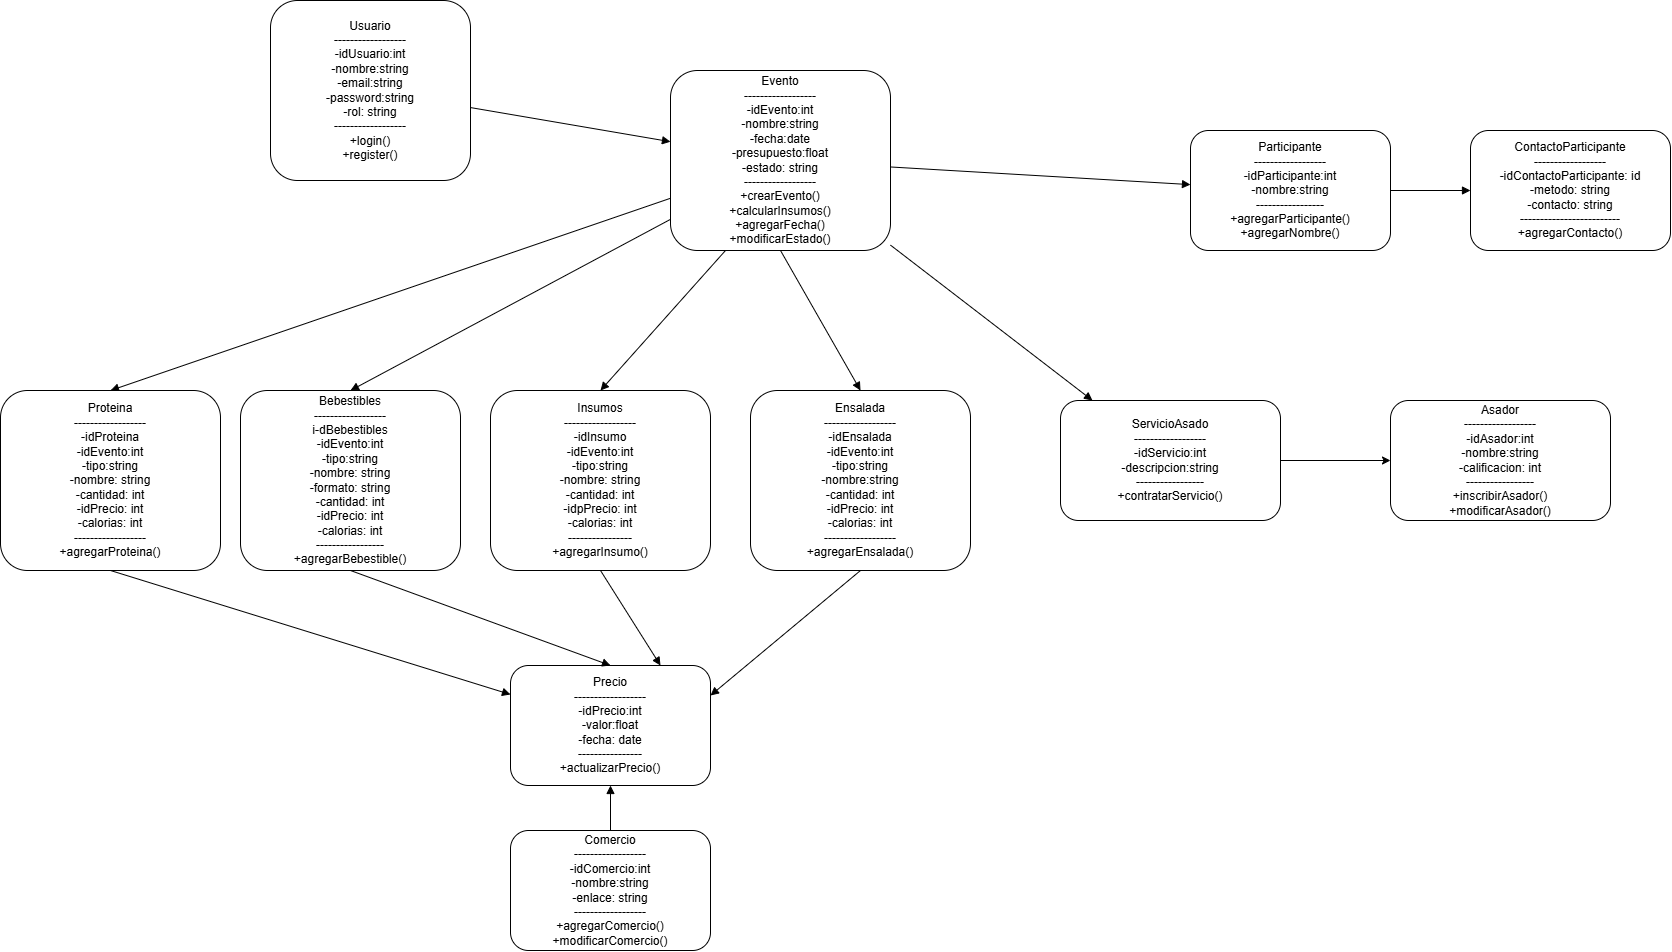

The diagram above was exported from draw.io. Its source (the exported page's mxGraphModel, read from the mxfile embedded in the PNG):
<mxGraphModel dx="2738" dy="2145" grid="1" gridSize="10" guides="1" tooltips="1" connect="1" arrows="1" fold="1" page="1" pageScale="1" pageWidth="827" pageHeight="1169" math="0" shadow="0">
  <root>
    <mxCell id="0" />
    <mxCell id="1" parent="0" />
    <mxCell id="2" parent="1" style="rounded=1;whiteSpace=wrap;html=1;" value="Usuario&lt;br&gt;------------------&lt;br&gt;-idUsuario:int&lt;br&gt;-nombre:string&lt;br&gt;-email:string&lt;br&gt;-password:string&lt;div&gt;-rol&lt;span style=&quot;background-color: transparent; color: light-dark(rgb(0, 0, 0), rgb(255, 255, 255));&quot;&gt;: string&lt;/span&gt;&lt;/div&gt;&lt;div&gt;------------------&lt;br&gt;+login()&lt;br&gt;+register()&lt;/div&gt;" vertex="1">
      <mxGeometry height="180" width="200" x="-270" y="-80" as="geometry" />
    </mxCell>
    <mxCell id="3" parent="1" style="rounded=1;whiteSpace=wrap;html=1;" value="Evento&lt;br&gt;------------------&lt;br&gt;-idEvento:int&lt;br&gt;-nombre:string&lt;br&gt;-fecha:date&lt;br&gt;-presupuesto:float&lt;div&gt;-estado: string&lt;br&gt;------------------&lt;br&gt;+crearEvento()&lt;br&gt;+calcularInsumos()&lt;/div&gt;&lt;div&gt;+agregarFecha()&lt;/div&gt;&lt;div&gt;+modificarEstado()&lt;/div&gt;" vertex="1">
      <mxGeometry height="180" width="220" x="130" y="-10" as="geometry" />
    </mxCell>
    <mxCell id="4" parent="1" style="rounded=1;whiteSpace=wrap;html=1;" value="Participante&lt;br&gt;------------------&lt;br&gt;-idParticipante:int&lt;br&gt;-nombre:string&lt;div&gt;-----------------&lt;/div&gt;&lt;div&gt;+agregarParticipante()&lt;/div&gt;&lt;div&gt;+agregarNombre()&lt;/div&gt;" vertex="1">
      <mxGeometry height="120" width="200" x="650" y="50" as="geometry" />
    </mxCell>
    <mxCell id="6" parent="1" style="rounded=1;whiteSpace=wrap;html=1;" value="Precio&lt;br&gt;------------------&lt;br&gt;-idPrecio:int&lt;br&gt;-valor:float&lt;div&gt;-fecha: date&lt;/div&gt;&lt;div&gt;----------------&lt;/div&gt;&lt;div&gt;+actualizarPrecio()&lt;/div&gt;" vertex="1">
      <mxGeometry height="120" width="200" x="-30" y="585" as="geometry" />
    </mxCell>
    <mxCell id="7" parent="1" style="rounded=1;whiteSpace=wrap;html=1;" value="Comercio&lt;br&gt;------------------&lt;br&gt;-idComercio:int&lt;br&gt;-nombre:string&lt;div&gt;-enlace: string&lt;br&gt;&lt;div&gt;------------------&lt;/div&gt;&lt;div&gt;+agregarComercio()&lt;/div&gt;&lt;/div&gt;&lt;div&gt;+modificarComercio()&lt;/div&gt;" vertex="1">
      <mxGeometry height="120" width="200" x="-30" y="750" as="geometry" />
    </mxCell>
    <mxCell id="9" parent="1" style="rounded=1;whiteSpace=wrap;html=1;" value="ServicioAsado&lt;br&gt;------------------&lt;br&gt;-idServicio:int&lt;br&gt;-descripcion:string&lt;div&gt;-----------------&lt;/div&gt;&lt;div&gt;+contratarServicio()&lt;/div&gt;" vertex="1">
      <mxGeometry height="120" width="220" x="520" y="320" as="geometry" />
    </mxCell>
    <mxCell id="10" edge="1" parent="1" source="2" style="endArrow=block;" target="3">
      <mxGeometry relative="1" as="geometry" />
    </mxCell>
    <mxCell id="11" edge="1" parent="1" source="3" style="endArrow=block;" target="4">
      <mxGeometry relative="1" as="geometry" />
    </mxCell>
    <mxCell id="12" edge="1" parent="1" source="3" style="endArrow=block;entryX=0.5;entryY=0;entryDx=0;entryDy=0;" target="pJYv3NVnKTzLo1iRL5OJ-16">
      <mxGeometry relative="1" as="geometry">
        <mxPoint x="300" y="280" as="targetPoint" />
      </mxGeometry>
    </mxCell>
    <mxCell id="13" edge="1" parent="1" source="pJYv3NVnKTzLo1iRL5OJ-16" style="endArrow=block;exitX=0.5;exitY=1;exitDx=0;exitDy=0;" target="6">
      <mxGeometry relative="1" as="geometry">
        <mxPoint x="60" y="510" as="sourcePoint" />
      </mxGeometry>
    </mxCell>
    <mxCell id="14" edge="1" parent="1" source="7" style="endArrow=block;" target="6">
      <mxGeometry relative="1" as="geometry" />
    </mxCell>
    <mxCell id="16" edge="1" parent="1" source="3" style="endArrow=block;" target="9">
      <mxGeometry relative="1" as="geometry" />
    </mxCell>
    <mxCell id="pJYv3NVnKTzLo1iRL5OJ-16" parent="1" style="rounded=1;whiteSpace=wrap;html=1;" value="Proteina&lt;br&gt;------------------&lt;div&gt;-idProteina&lt;br&gt;-idEvento:int&lt;br&gt;-tipo:string&lt;/div&gt;&lt;div&gt;-nombre: string&lt;br&gt;&lt;div&gt;-cantidad: int&lt;br&gt;&lt;/div&gt;&lt;/div&gt;&lt;div&gt;-idPrecio: int&lt;/div&gt;&lt;div&gt;-calorias: int&lt;/div&gt;&lt;div&gt;------------------&lt;/div&gt;&lt;div&gt;+agregarProteina()&lt;/div&gt;" vertex="1">
      <mxGeometry height="180" width="220" x="-540" y="310" as="geometry" />
    </mxCell>
    <mxCell id="pJYv3NVnKTzLo1iRL5OJ-17" parent="1" style="rounded=1;whiteSpace=wrap;html=1;" value="Bebestibles&lt;br&gt;------------------&lt;div&gt;i-dBebestibles&lt;br&gt;-idEvento:int&lt;br&gt;-tipo:string&lt;/div&gt;&lt;div&gt;-nombre: string&lt;/div&gt;&lt;div&gt;-formato: string&lt;br&gt;&lt;div&gt;-cantidad: int&lt;br&gt;&lt;/div&gt;&lt;/div&gt;&lt;div&gt;-idPrecio: int&lt;/div&gt;&lt;div&gt;-calorias: int&lt;/div&gt;&lt;div&gt;-----------------&lt;/div&gt;&lt;div&gt;+agregarBebestible()&lt;/div&gt;" vertex="1">
      <mxGeometry height="180" width="220" x="-300" y="310" as="geometry" />
    </mxCell>
    <mxCell id="pJYv3NVnKTzLo1iRL5OJ-18" parent="1" style="rounded=1;whiteSpace=wrap;html=1;" value="Insumos&lt;br&gt;------------------&lt;div&gt;-idInsumo&lt;br&gt;-idEvento:int&lt;br&gt;-tipo:string&lt;/div&gt;&lt;div&gt;-nombre: string&lt;br&gt;&lt;div&gt;-cantidad: int&lt;br&gt;&lt;/div&gt;&lt;/div&gt;&lt;div&gt;-idpPrecio: int&lt;/div&gt;&lt;div&gt;-calorias: int&lt;/div&gt;&lt;div&gt;----------------&lt;/div&gt;&lt;div&gt;+agregarInsumo()&lt;/div&gt;" vertex="1">
      <mxGeometry height="180" width="220" x="-50" y="310" as="geometry" />
    </mxCell>
    <mxCell id="wIhGOFO7Vii90rjLI2ml-16" parent="1" style="rounded=1;whiteSpace=wrap;html=1;" value="Asador&lt;br&gt;------------------&lt;br&gt;-idAsador:int&lt;br&gt;-nombre:string&lt;div&gt;-calificacion: int&lt;/div&gt;&lt;div&gt;-----------------&lt;/div&gt;&lt;div&gt;+inscribirAsador()&lt;/div&gt;&lt;div&gt;+modificarAsador()&lt;/div&gt;" vertex="1">
      <mxGeometry height="120" width="220" x="850" y="320" as="geometry" />
    </mxCell>
    <mxCell id="wIhGOFO7Vii90rjLI2ml-17" edge="1" parent="1" source="9" style="endArrow=classic;html=1;rounded=0;entryX=0;entryY=0.5;entryDx=0;entryDy=0;exitX=1;exitY=0.5;exitDx=0;exitDy=0;" target="wIhGOFO7Vii90rjLI2ml-16" value="">
      <mxGeometry height="50" relative="1" width="50" as="geometry">
        <mxPoint x="870" y="440" as="sourcePoint" />
        <mxPoint x="920" y="390" as="targetPoint" />
      </mxGeometry>
    </mxCell>
    <mxCell id="wIhGOFO7Vii90rjLI2ml-19" edge="1" parent="1" source="pJYv3NVnKTzLo1iRL5OJ-17" style="endArrow=block;exitX=0.5;exitY=1;exitDx=0;exitDy=0;entryX=0.5;entryY=0;entryDx=0;entryDy=0;" target="6">
      <mxGeometry relative="1" as="geometry">
        <mxPoint x="-130" y="540" as="sourcePoint" />
        <mxPoint x="143" y="653" as="targetPoint" />
      </mxGeometry>
    </mxCell>
    <mxCell id="wIhGOFO7Vii90rjLI2ml-20" edge="1" parent="1" source="pJYv3NVnKTzLo1iRL5OJ-18" style="endArrow=block;exitX=0.5;exitY=1;exitDx=0;exitDy=0;entryX=0.75;entryY=0;entryDx=0;entryDy=0;" target="6">
      <mxGeometry relative="1" as="geometry">
        <mxPoint x="100" y="530" as="sourcePoint" />
        <mxPoint x="70" y="580" as="targetPoint" />
      </mxGeometry>
    </mxCell>
    <mxCell id="wIhGOFO7Vii90rjLI2ml-21" edge="1" parent="1" source="3" style="endArrow=block;entryX=0.5;entryY=0;entryDx=0;entryDy=0;" target="pJYv3NVnKTzLo1iRL5OJ-17">
      <mxGeometry relative="1" as="geometry">
        <mxPoint x="250" y="260" as="sourcePoint" />
        <mxPoint x="350" y="260" as="targetPoint" />
      </mxGeometry>
    </mxCell>
    <mxCell id="wIhGOFO7Vii90rjLI2ml-22" edge="1" parent="1" source="3" style="endArrow=block;entryX=0.5;entryY=0;entryDx=0;entryDy=0;exitX=0.25;exitY=1;exitDx=0;exitDy=0;" target="pJYv3NVnKTzLo1iRL5OJ-18">
      <mxGeometry relative="1" as="geometry">
        <mxPoint x="530" y="240" as="sourcePoint" />
        <mxPoint x="160" y="371" as="targetPoint" />
      </mxGeometry>
    </mxCell>
    <mxCell id="wIhGOFO7Vii90rjLI2ml-24" parent="1" style="rounded=1;whiteSpace=wrap;html=1;" value="ContactoParticipante&lt;br&gt;------------------&lt;br&gt;-idContactoParticipante: id&lt;br&gt;-metodo: string&lt;div&gt;-contacto: string&lt;/div&gt;&lt;div&gt;-------------------------&lt;/div&gt;&lt;div&gt;+agregarContacto()&lt;/div&gt;" vertex="1">
      <mxGeometry height="120" width="200" x="930" y="50" as="geometry" />
    </mxCell>
    <mxCell id="wIhGOFO7Vii90rjLI2ml-25" edge="1" parent="1" source="4" style="endArrow=block;exitX=1;exitY=0.5;exitDx=0;exitDy=0;entryX=0;entryY=0.5;entryDx=0;entryDy=0;" target="wIhGOFO7Vii90rjLI2ml-24">
      <mxGeometry relative="1" as="geometry">
        <mxPoint x="880" y="219" as="sourcePoint" />
        <mxPoint x="960" y="210" as="targetPoint" />
      </mxGeometry>
    </mxCell>
    <mxCell id="wIhGOFO7Vii90rjLI2ml-27" parent="1" style="rounded=1;whiteSpace=wrap;html=1;" value="Ensalada&lt;br&gt;------------------&lt;div&gt;-idEnsalada&lt;br&gt;-idEvento:int&lt;br&gt;-tipo:string&lt;/div&gt;&lt;div&gt;-nombre:string&lt;br&gt;&lt;div&gt;-cantidad: int&lt;br&gt;&lt;/div&gt;&lt;/div&gt;&lt;div&gt;-idPrecio: int&lt;/div&gt;&lt;div&gt;-calorias: int&lt;/div&gt;&lt;div&gt;------------------&lt;/div&gt;&lt;div&gt;+agregarEnsalada()&lt;/div&gt;" vertex="1">
      <mxGeometry height="180" width="220" x="210" y="310" as="geometry" />
    </mxCell>
    <mxCell id="wIhGOFO7Vii90rjLI2ml-29" edge="1" parent="1" source="3" style="endArrow=block;entryX=0.5;entryY=0;entryDx=0;entryDy=0;exitX=0.5;exitY=1;exitDx=0;exitDy=0;" target="wIhGOFO7Vii90rjLI2ml-27">
      <mxGeometry relative="1" as="geometry">
        <mxPoint x="685" y="280" as="sourcePoint" />
        <mxPoint x="340" y="360" as="targetPoint" />
      </mxGeometry>
    </mxCell>
    <mxCell id="wIhGOFO7Vii90rjLI2ml-30" edge="1" parent="1" source="wIhGOFO7Vii90rjLI2ml-27" style="endArrow=block;exitX=0.5;exitY=1;exitDx=0;exitDy=0;entryX=1;entryY=0.25;entryDx=0;entryDy=0;" target="6">
      <mxGeometry relative="1" as="geometry">
        <mxPoint x="290" y="550" as="sourcePoint" />
        <mxPoint x="400" y="645" as="targetPoint" />
      </mxGeometry>
    </mxCell>
  </root>
</mxGraphModel>